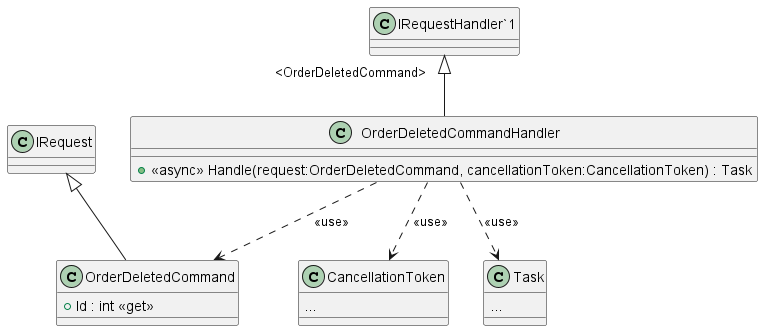

The diagram above was rendered by PlantUML. Its source (embedded in the PNG):
@startuml
class OrderDeletedCommandHandler {
    + <<async>> Handle(request:OrderDeletedCommand, cancellationToken:CancellationToken) : Task
}
"IRequestHandler`1" "<OrderDeletedCommand>" <|-- OrderDeletedCommandHandler
OrderDeletedCommandHandler ..> OrderDeletedCommand: <<use>>
class OrderDeletedCommand {
    + Id : int <<get>>
}
IRequest <|-- OrderDeletedCommand
class CancellationToken {
...
}
OrderDeletedCommandHandler ..> CancellationToken: <<use>>
class Task {
...
}
OrderDeletedCommandHandler ..> Task: <<use>>
@enduml